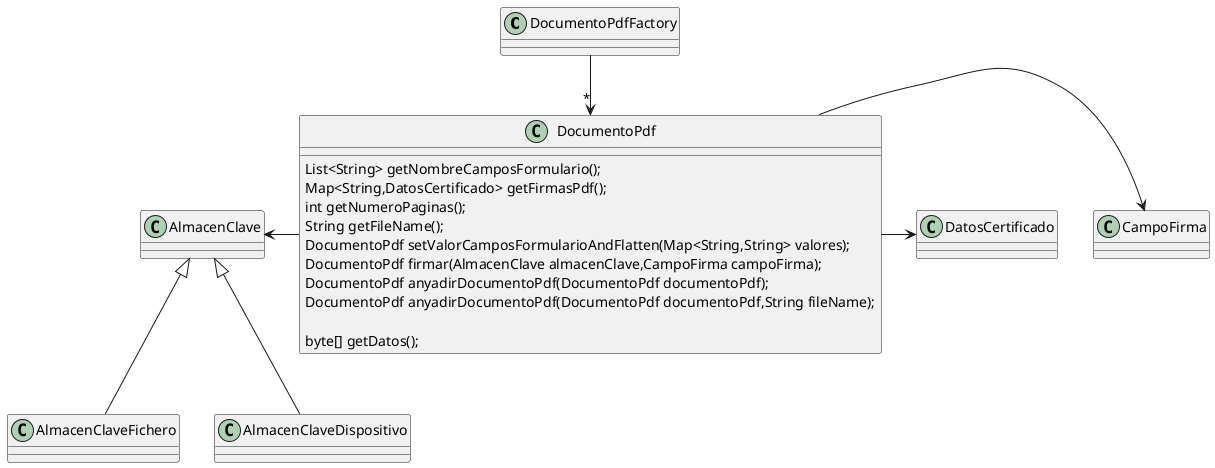

The diagram above was rendered by PlantUML. Its source (embedded in the PNG):
@startuml

DocumentoPdfFactory --> "*" DocumentoPdf

 AlmacenClave <- DocumentoPdf
DocumentoPdf -> CampoFirma
DocumentoPdf -> DatosCertificado
AlmacenClave <|-- AlmacenClaveFichero
AlmacenClave <|-- AlmacenClaveDispositivo

class DocumentoPdf {
    List<String> getNombreCamposFormulario();
    Map<String,DatosCertificado> getFirmasPdf();
    int getNumeroPaginas();
    String getFileName();


    DocumentoPdf setValorCamposFormularioAndFlatten(Map<String,String> valores);
    DocumentoPdf firmar(AlmacenClave almacenClave,CampoFirma campoFirma);
    DocumentoPdf anyadirDocumentoPdf(DocumentoPdf documentoPdf);
    DocumentoPdf anyadirDocumentoPdf(DocumentoPdf documentoPdf,String fileName);

    byte[] getDatos();
}

@enduml